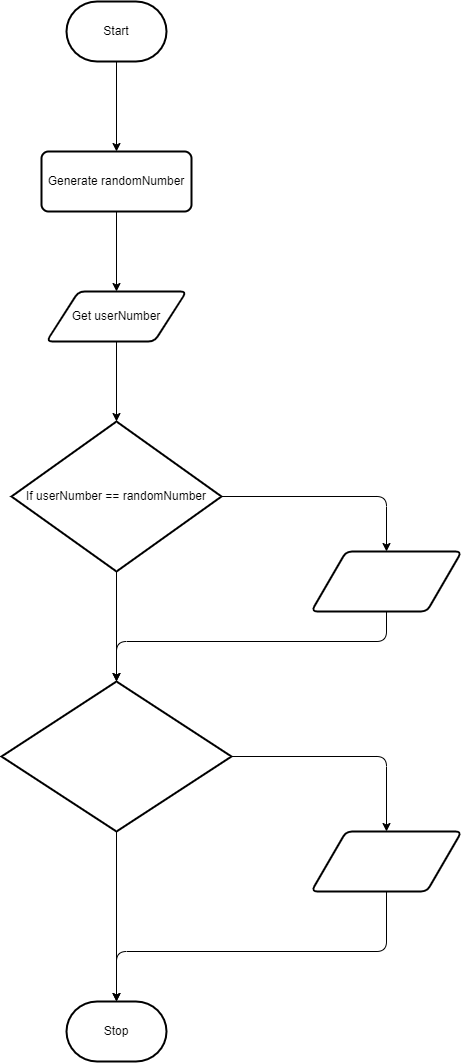

The diagram above was exported from draw.io. Its source (the exported page's mxGraphModel, read from the mxfile embedded in the PNG):
<mxGraphModel dx="1170" dy="795" grid="1" gridSize="10" guides="1" tooltips="1" connect="1" arrows="1" fold="1" page="1" pageScale="1" pageWidth="850" pageHeight="1100" math="0" shadow="0">
  <root>
    <mxCell id="0" />
    <mxCell id="1" parent="0" />
    <mxCell id="16" style="edgeStyle=none;html=1;entryX=0.5;entryY=0;entryDx=0;entryDy=0;fontSize=14;fontColor=#FFFFFF;" edge="1" parent="1" source="2" target="4">
      <mxGeometry relative="1" as="geometry" />
    </mxCell>
    <mxCell id="2" value="Start" style="strokeWidth=2;html=1;shape=mxgraph.flowchart.terminator;whiteSpace=wrap;" parent="1" vertex="1">
      <mxGeometry x="255" y="20" width="100" height="60" as="geometry" />
    </mxCell>
    <mxCell id="3" value="Stop" style="strokeWidth=2;html=1;shape=mxgraph.flowchart.terminator;whiteSpace=wrap;" parent="1" vertex="1">
      <mxGeometry x="255" y="1020" width="100" height="60" as="geometry" />
    </mxCell>
    <mxCell id="17" style="edgeStyle=none;html=1;entryX=0.5;entryY=0;entryDx=0;entryDy=0;fontSize=14;fontColor=#FFFFFF;" edge="1" parent="1" source="4" target="5">
      <mxGeometry relative="1" as="geometry" />
    </mxCell>
    <mxCell id="4" value="Generate randomNumber" style="rounded=1;whiteSpace=wrap;html=1;absoluteArcSize=1;arcSize=14;strokeWidth=2;" vertex="1" parent="1">
      <mxGeometry x="230" y="170" width="150" height="60" as="geometry" />
    </mxCell>
    <mxCell id="13" style="edgeStyle=none;html=1;entryX=0.5;entryY=0;entryDx=0;entryDy=0;entryPerimeter=0;fontSize=14;fontColor=#FFFFFF;" edge="1" parent="1" source="5" target="6">
      <mxGeometry relative="1" as="geometry" />
    </mxCell>
    <mxCell id="5" value="Get userNumber" style="shape=parallelogram;html=1;strokeWidth=2;perimeter=parallelogramPerimeter;whiteSpace=wrap;rounded=1;arcSize=12;size=0.23;" vertex="1" parent="1">
      <mxGeometry x="235" y="310" width="140" height="50" as="geometry" />
    </mxCell>
    <mxCell id="11" style="edgeStyle=none;html=1;entryX=0.5;entryY=0;entryDx=0;entryDy=0;entryPerimeter=0;fontSize=14;fontColor=#FFFFFF;" edge="1" parent="1" source="6" target="9">
      <mxGeometry relative="1" as="geometry" />
    </mxCell>
    <mxCell id="18" style="edgeStyle=none;html=1;fontSize=14;fontColor=#FFFFFF;entryX=0.5;entryY=0;entryDx=0;entryDy=0;exitX=1;exitY=0.5;exitDx=0;exitDy=0;exitPerimeter=0;" edge="1" parent="1" source="6" target="7">
      <mxGeometry relative="1" as="geometry">
        <mxPoint x="590" y="515" as="targetPoint" />
        <mxPoint x="420" y="500" as="sourcePoint" />
        <Array as="points">
          <mxPoint x="575" y="515" />
        </Array>
      </mxGeometry>
    </mxCell>
    <mxCell id="6" value="If userNumber == randomNumber" style="strokeWidth=2;html=1;shape=mxgraph.flowchart.decision;whiteSpace=wrap;" vertex="1" parent="1">
      <mxGeometry x="200" y="440" width="210" height="150" as="geometry" />
    </mxCell>
    <mxCell id="24" style="edgeStyle=none;html=1;fontSize=14;fontColor=#FFFFFF;entryX=0.5;entryY=0;entryDx=0;entryDy=0;entryPerimeter=0;" edge="1" parent="1" source="7" target="9">
      <mxGeometry relative="1" as="geometry">
        <mxPoint x="300" y="650" as="targetPoint" />
        <Array as="points">
          <mxPoint x="575" y="660" />
          <mxPoint x="305" y="660" />
        </Array>
      </mxGeometry>
    </mxCell>
    <mxCell id="7" value="&lt;div style=&quot;font-family: Consolas, &amp;quot;Courier New&amp;quot;, monospace; font-size: 14px; line-height: 19px;&quot;&gt;&lt;font style=&quot;&quot; color=&quot;#ffffff&quot;&gt;You guessed correctly&lt;/font&gt;&lt;/div&gt;" style="shape=parallelogram;html=1;strokeWidth=2;perimeter=parallelogramPerimeter;whiteSpace=wrap;rounded=1;arcSize=12;size=0.23;" vertex="1" parent="1">
      <mxGeometry x="500" y="570" width="150" height="60" as="geometry" />
    </mxCell>
    <mxCell id="12" style="edgeStyle=none;html=1;entryX=0.5;entryY=0;entryDx=0;entryDy=0;entryPerimeter=0;fontSize=14;fontColor=#FFFFFF;" edge="1" parent="1" source="9" target="3">
      <mxGeometry relative="1" as="geometry" />
    </mxCell>
    <mxCell id="21" style="edgeStyle=none;html=1;exitX=1;exitY=0.5;exitDx=0;exitDy=0;exitPerimeter=0;fontSize=14;fontColor=#FFFFFF;entryX=0.5;entryY=0;entryDx=0;entryDy=0;" edge="1" parent="1" source="9" target="10">
      <mxGeometry relative="1" as="geometry">
        <mxPoint x="580" y="775" as="targetPoint" />
        <Array as="points">
          <mxPoint x="575" y="775" />
        </Array>
      </mxGeometry>
    </mxCell>
    <mxCell id="9" value="If userNumber != randomNumber" style="strokeWidth=2;html=1;shape=mxgraph.flowchart.decision;whiteSpace=wrap;labelBackgroundColor=none;fontColor=#FFFFFF;" vertex="1" parent="1">
      <mxGeometry x="190" y="700" width="230" height="150" as="geometry" />
    </mxCell>
    <mxCell id="23" style="edgeStyle=none;html=1;fontSize=14;fontColor=#FFFFFF;entryX=0.5;entryY=0;entryDx=0;entryDy=0;entryPerimeter=0;" edge="1" parent="1" source="10" target="3">
      <mxGeometry relative="1" as="geometry">
        <mxPoint x="310" y="970" as="targetPoint" />
        <Array as="points">
          <mxPoint x="575" y="970" />
          <mxPoint x="305" y="970" />
        </Array>
      </mxGeometry>
    </mxCell>
    <mxCell id="10" value="&lt;font style=&quot;font-size: 14px;&quot;&gt;You guessed incorrectly&lt;/font&gt;" style="shape=parallelogram;html=1;strokeWidth=2;perimeter=parallelogramPerimeter;whiteSpace=wrap;rounded=1;arcSize=12;size=0.23;labelBackgroundColor=none;fontSize=12;fontColor=#FFFFFF;" vertex="1" parent="1">
      <mxGeometry x="500" y="850" width="150" height="60" as="geometry" />
    </mxCell>
    <mxCell id="26" value="False" style="text;html=1;align=center;verticalAlign=middle;resizable=0;points=[];autosize=1;strokeColor=none;fillColor=none;fontSize=14;fontColor=#FFFFFF;" vertex="1" parent="1">
      <mxGeometry x="240" y="880" width="60" height="30" as="geometry" />
    </mxCell>
    <mxCell id="27" value="False" style="text;html=1;align=center;verticalAlign=middle;resizable=0;points=[];autosize=1;strokeColor=none;fillColor=none;fontSize=14;fontColor=#FFFFFF;" vertex="1" parent="1">
      <mxGeometry x="240" y="630" width="60" height="30" as="geometry" />
    </mxCell>
    <mxCell id="28" value="True" style="text;html=1;align=center;verticalAlign=middle;resizable=0;points=[];autosize=1;strokeColor=none;fillColor=none;fontSize=14;fontColor=#FFFFFF;" vertex="1" parent="1">
      <mxGeometry x="460" y="480" width="50" height="30" as="geometry" />
    </mxCell>
    <mxCell id="29" value="True" style="text;html=1;align=center;verticalAlign=middle;resizable=0;points=[];autosize=1;strokeColor=none;fillColor=none;fontSize=14;fontColor=#FFFFFF;" vertex="1" parent="1">
      <mxGeometry x="460" y="740" width="50" height="30" as="geometry" />
    </mxCell>
  </root>
</mxGraphModel>